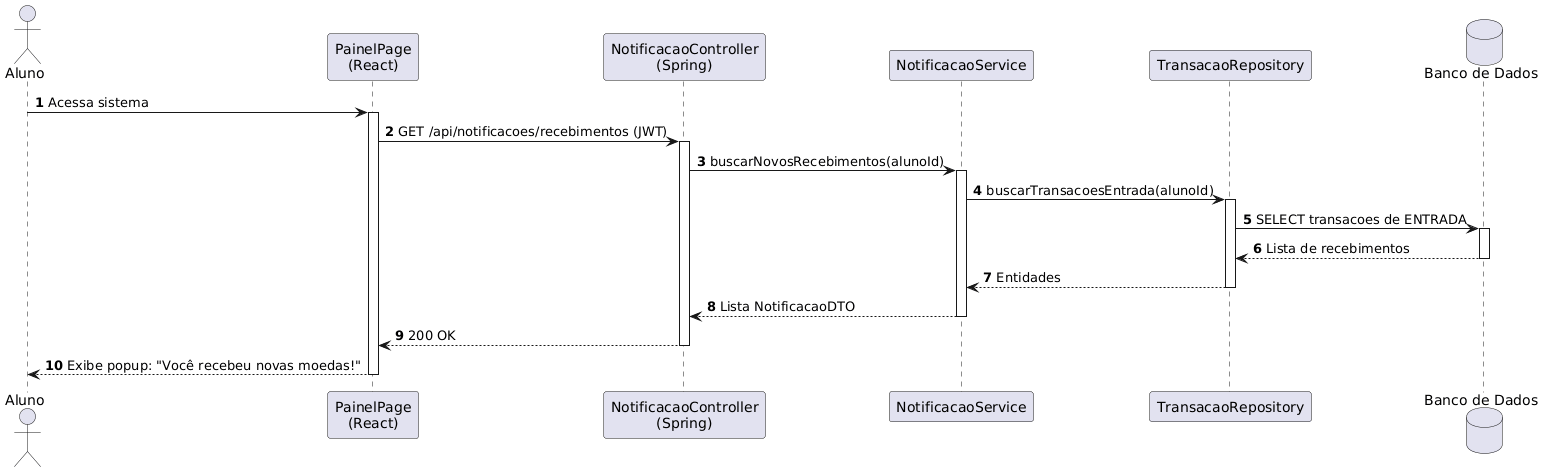

The diagram above was rendered by PlantUML. Its source (embedded in the PNG):
@startuml
autonumber
actor Aluno
participant "PainelPage\n(React)" as Page
participant "NotificacaoController\n(Spring)" as Controller
participant "NotificacaoService" as Service
participant "TransacaoRepository" as Repository
database "Banco de Dados" as DB

Aluno -> Page : Acessa sistema
activate Page
Page -> Controller : GET /api/notificacoes/recebimentos (JWT)
activate Controller
Controller -> Service : buscarNovosRecebimentos(alunoId)
activate Service
Service -> Repository : buscarTransacoesEntrada(alunoId)
activate Repository
Repository -> DB : SELECT transacoes de ENTRADA
activate DB
DB --> Repository : Lista de recebimentos
deactivate DB
Repository --> Service : Entidades
deactivate Repository
Service --> Controller : Lista NotificacaoDTO
deactivate Service
Controller --> Page : 200 OK
deactivate Controller
Page --> Aluno : Exibe popup: "Você recebeu novas moedas!"
deactivate Page
@enduml